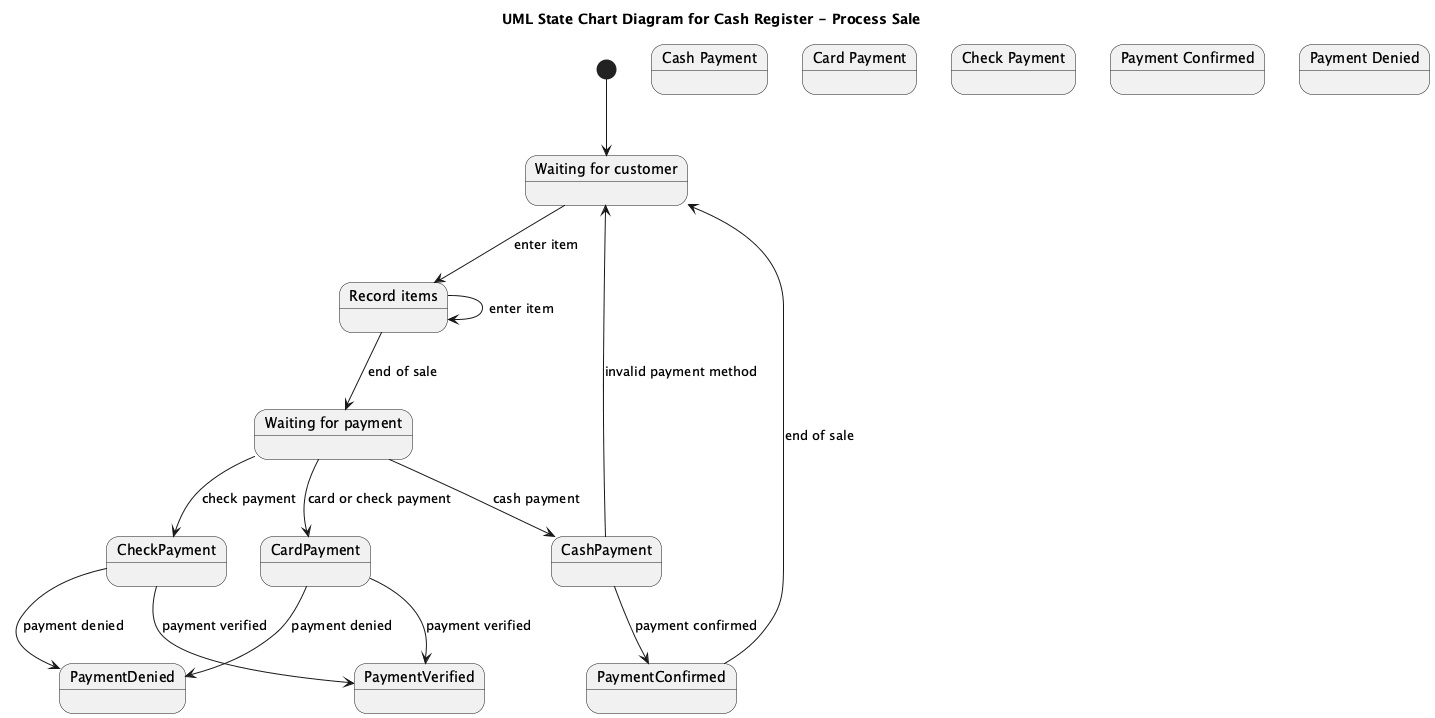

The diagram above was rendered by PlantUML. Its source (embedded in the PNG):
@startuml
title UML State Chart Diagram for Cash Register - Process Sale

[*] --> WaitingCustomer
WaitingCustomer --> RecordItems : enter item
RecordItems --> RecordItems : enter item
RecordItems --> WaitingPayment : end of sale

state "Waiting for customer" as WaitingCustomer
state "Record items" as RecordItems
state "Waiting for payment" as WaitingPayment
state "Cash Payment"
state "Card Payment"
state "Check Payment"
state "Payment Confirmed"
state "Payment Denied"

WaitingPayment --> CashPayment : cash payment
CashPayment --> PaymentConfirmed : payment confirmed
CashPayment --> WaitingCustomer : invalid payment method

WaitingPayment --> CardPayment : card or check payment
CardPayment --> PaymentVerified : payment verified
CardPayment --> PaymentDenied : payment denied

WaitingPayment --> CheckPayment : check payment
CheckPayment --> PaymentVerified : payment verified
CheckPayment --> PaymentDenied : payment denied

PaymentConfirmed --> WaitingCustomer : end of sale
@enduml